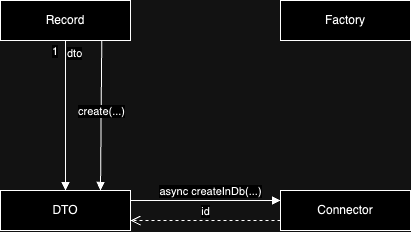

The diagram above was exported from draw.io. Its source (the exported page's mxGraphModel, read from the mxfile embedded in the PNG):
<mxGraphModel dx="706" dy="394" grid="1" gridSize="10" guides="1" tooltips="1" connect="1" arrows="1" fold="1" page="1" pageScale="1" pageWidth="827" pageHeight="1169" math="0" shadow="0">
  <root>
    <mxCell id="WIyWlLk6GJQsqaUBKTNV-0" />
    <mxCell id="WIyWlLk6GJQsqaUBKTNV-1" parent="WIyWlLk6GJQsqaUBKTNV-0" />
    <mxCell id="WmSHyUOoIof1mVieS2In-0" value="Record" style="rounded=0;whiteSpace=wrap;html=1;" parent="WIyWlLk6GJQsqaUBKTNV-1" vertex="1">
      <mxGeometry x="150" y="70" width="130" height="40" as="geometry" />
    </mxCell>
    <mxCell id="WmSHyUOoIof1mVieS2In-1" value="DTO" style="rounded=0;whiteSpace=wrap;html=1;" parent="WIyWlLk6GJQsqaUBKTNV-1" vertex="1">
      <mxGeometry x="150" y="260" width="130" height="40" as="geometry" />
    </mxCell>
    <mxCell id="WmSHyUOoIof1mVieS2In-2" value="Factory" style="rounded=0;whiteSpace=wrap;html=1;" parent="WIyWlLk6GJQsqaUBKTNV-1" vertex="1">
      <mxGeometry x="430" y="70" width="130" height="40" as="geometry" />
    </mxCell>
    <mxCell id="WmSHyUOoIof1mVieS2In-3" value="Connector" style="rounded=0;whiteSpace=wrap;html=1;" parent="WIyWlLk6GJQsqaUBKTNV-1" vertex="1">
      <mxGeometry x="430" y="260" width="130" height="40" as="geometry" />
    </mxCell>
    <mxCell id="WmSHyUOoIof1mVieS2In-5" value="dto" style="endArrow=block;endFill=1;html=1;edgeStyle=orthogonalEdgeStyle;align=left;verticalAlign=top;rounded=0;exitX=0.5;exitY=1;exitDx=0;exitDy=0;entryX=0.5;entryY=0;entryDx=0;entryDy=0;" parent="WIyWlLk6GJQsqaUBKTNV-1" source="WmSHyUOoIof1mVieS2In-0" target="WmSHyUOoIof1mVieS2In-1" edge="1">
      <mxGeometry x="-1" relative="1" as="geometry">
        <mxPoint x="240" y="230" as="sourcePoint" />
        <mxPoint x="490" y="420" as="targetPoint" />
      </mxGeometry>
    </mxCell>
    <mxCell id="WmSHyUOoIof1mVieS2In-6" value="1" style="edgeLabel;resizable=0;html=1;align=left;verticalAlign=bottom;" parent="WmSHyUOoIof1mVieS2In-5" connectable="0" vertex="1">
      <mxGeometry x="-1" relative="1" as="geometry">
        <mxPoint x="-15" y="20" as="offset" />
      </mxGeometry>
    </mxCell>
    <mxCell id="WmSHyUOoIof1mVieS2In-13" value="create(...)" style="html=1;verticalAlign=bottom;endArrow=block;curved=0;rounded=0;exitX=0.779;exitY=1.002;exitDx=0;exitDy=0;exitPerimeter=0;" parent="WIyWlLk6GJQsqaUBKTNV-1" source="WmSHyUOoIof1mVieS2In-0" edge="1">
      <mxGeometry x="0.0665" relative="1" as="geometry">
        <mxPoint x="250" y="150" as="sourcePoint" />
        <mxPoint x="250" y="260" as="targetPoint" />
        <mxPoint as="offset" />
      </mxGeometry>
    </mxCell>
    <mxCell id="kE5dC4VG7Eu6aAubt8iu-0" value="async createInDb(...)" style="html=1;verticalAlign=bottom;endArrow=block;curved=0;rounded=0;exitX=1;exitY=0.25;exitDx=0;exitDy=0;entryX=0;entryY=0.25;entryDx=0;entryDy=0;" edge="1" parent="WIyWlLk6GJQsqaUBKTNV-1" source="WmSHyUOoIof1mVieS2In-1" target="WmSHyUOoIof1mVieS2In-3">
      <mxGeometry x="0.0665" relative="1" as="geometry">
        <mxPoint x="261" y="120" as="sourcePoint" />
        <mxPoint x="260" y="270" as="targetPoint" />
        <mxPoint as="offset" />
      </mxGeometry>
    </mxCell>
    <mxCell id="kE5dC4VG7Eu6aAubt8iu-1" value="id" style="html=1;verticalAlign=bottom;endArrow=open;dashed=1;endSize=8;curved=0;rounded=0;exitX=0;exitY=0.75;exitDx=0;exitDy=0;" edge="1" parent="WIyWlLk6GJQsqaUBKTNV-1" source="WmSHyUOoIof1mVieS2In-3">
      <mxGeometry relative="1" as="geometry">
        <mxPoint x="410" y="240" as="sourcePoint" />
        <mxPoint x="280" y="290" as="targetPoint" />
      </mxGeometry>
    </mxCell>
  </root>
</mxGraphModel>